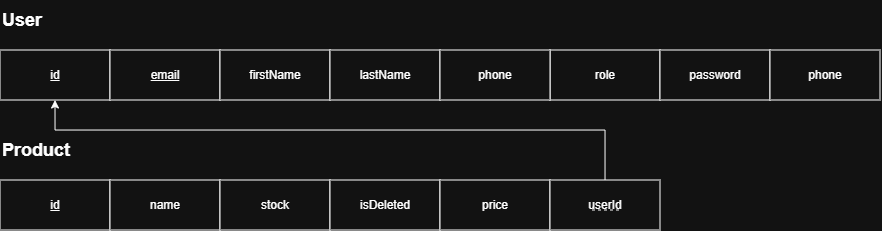

The diagram above was exported from draw.io. Its source (the exported page's mxGraphModel, read from the mxfile embedded in the PNG):
<mxGraphModel dx="2774" dy="479" grid="1" gridSize="10" guides="1" tooltips="1" connect="1" arrows="1" fold="1" page="1" pageScale="1" pageWidth="850" pageHeight="1100" math="0" shadow="0">
  <root>
    <mxCell id="0" />
    <mxCell id="1" parent="0" />
    <mxCell id="xb7VGymbMdEIBM03ifGW-3" parent="1" style="html=1;whiteSpace=wrap;" value="&lt;u&gt;id&lt;/u&gt;" vertex="1">
      <mxGeometry height="50" width="110" x="-882" y="130" as="geometry" />
    </mxCell>
    <mxCell id="xb7VGymbMdEIBM03ifGW-5" parent="1" style="html=1;whiteSpace=wrap;" value="&lt;u&gt;email&lt;/u&gt;" vertex="1">
      <mxGeometry height="50" width="110" x="-772" y="130" as="geometry" />
    </mxCell>
    <mxCell id="xb7VGymbMdEIBM03ifGW-6" parent="1" style="text;html=1;whiteSpace=wrap;strokeColor=none;fillColor=none;align=left;verticalAlign=middle;rounded=0;" value="&lt;b&gt;&lt;font style=&quot;font-size: 18px;&quot;&gt;User&lt;/font&gt;&lt;/b&gt;" vertex="1">
      <mxGeometry height="40" width="80" x="-882" y="80" as="geometry" />
    </mxCell>
    <mxCell id="xb7VGymbMdEIBM03ifGW-8" parent="1" style="html=1;whiteSpace=wrap;" value="firstName" vertex="1">
      <mxGeometry height="50" width="110" x="-662" y="130" as="geometry" />
    </mxCell>
    <mxCell id="xb7VGymbMdEIBM03ifGW-9" parent="1" style="html=1;whiteSpace=wrap;" value="lastName" vertex="1">
      <mxGeometry height="50" width="110" x="-552" y="130" as="geometry" />
    </mxCell>
    <mxCell id="xb7VGymbMdEIBM03ifGW-10" parent="1" style="html=1;whiteSpace=wrap;" value="role" vertex="1">
      <mxGeometry height="50" width="110" x="-332" y="130" as="geometry" />
    </mxCell>
    <mxCell id="xb7VGymbMdEIBM03ifGW-11" parent="1" style="html=1;whiteSpace=wrap;" value="password" vertex="1">
      <mxGeometry height="50" width="110" x="-222" y="130" as="geometry" />
    </mxCell>
    <mxCell id="xb7VGymbMdEIBM03ifGW-12" parent="1" style="html=1;whiteSpace=wrap;" value="phone" vertex="1">
      <mxGeometry height="50" width="110" x="-112" y="130" as="geometry" />
    </mxCell>
    <mxCell id="xb7VGymbMdEIBM03ifGW-13" parent="1" style="html=1;whiteSpace=wrap;" value="phone" vertex="1">
      <mxGeometry height="50" width="110" x="-442" y="130" as="geometry" />
    </mxCell>
    <mxCell id="xb7VGymbMdEIBM03ifGW-14" parent="1" style="html=1;whiteSpace=wrap;" value="&lt;u&gt;id&lt;/u&gt;" vertex="1">
      <mxGeometry height="50" width="110" x="-882" y="260" as="geometry" />
    </mxCell>
    <mxCell id="xb7VGymbMdEIBM03ifGW-15" parent="1" style="html=1;whiteSpace=wrap;" value="name" vertex="1">
      <mxGeometry height="50" width="110" x="-772" y="260" as="geometry" />
    </mxCell>
    <mxCell id="xb7VGymbMdEIBM03ifGW-16" parent="1" style="text;html=1;whiteSpace=wrap;strokeColor=none;fillColor=none;align=left;verticalAlign=middle;rounded=0;" value="&lt;b&gt;&lt;font style=&quot;font-size: 18px;&quot;&gt;Product&lt;/font&gt;&lt;/b&gt;" vertex="1">
      <mxGeometry height="40" width="80" x="-882" y="210" as="geometry" />
    </mxCell>
    <mxCell id="xb7VGymbMdEIBM03ifGW-17" parent="1" style="html=1;whiteSpace=wrap;" value="stock" vertex="1">
      <mxGeometry height="50" width="110" x="-662" y="260" as="geometry" />
    </mxCell>
    <mxCell id="xb7VGymbMdEIBM03ifGW-18" parent="1" style="html=1;whiteSpace=wrap;" value="isDeleted" vertex="1">
      <mxGeometry height="50" width="110" x="-552" y="260" as="geometry" />
    </mxCell>
    <mxCell id="xb7VGymbMdEIBM03ifGW-22" parent="1" style="html=1;whiteSpace=wrap;" value="price" vertex="1">
      <mxGeometry height="50" width="110" x="-442" y="260" as="geometry" />
    </mxCell>
    <mxCell id="xb7VGymbMdEIBM03ifGW-27" edge="1" parent="1" source="xb7VGymbMdEIBM03ifGW-24" style="edgeStyle=orthogonalEdgeStyle;rounded=0;orthogonalLoop=1;jettySize=auto;html=1;entryX=0.5;entryY=1;entryDx=0;entryDy=0;" target="xb7VGymbMdEIBM03ifGW-3">
      <mxGeometry relative="1" as="geometry">
        <Array as="points">
          <mxPoint x="-277" y="210" />
          <mxPoint x="-827" y="210" />
        </Array>
      </mxGeometry>
    </mxCell>
    <mxCell id="xb7VGymbMdEIBM03ifGW-24" parent="1" style="html=1;whiteSpace=wrap;" value="userId" vertex="1">
      <mxGeometry height="50" width="110" x="-332" y="260" as="geometry" />
    </mxCell>
    <mxCell id="xb7VGymbMdEIBM03ifGW-26" edge="1" parent="1" style="endArrow=none;dashed=1;html=1;rounded=0;entryX=0.636;entryY=0.6;entryDx=0;entryDy=0;entryPerimeter=0;" value="">
      <mxGeometry height="50" relative="1" width="50" as="geometry">
        <mxPoint x="-290" y="290" as="sourcePoint" />
        <mxPoint x="-260.03999999999996" y="290" as="targetPoint" />
      </mxGeometry>
    </mxCell>
  </root>
</mxGraphModel>